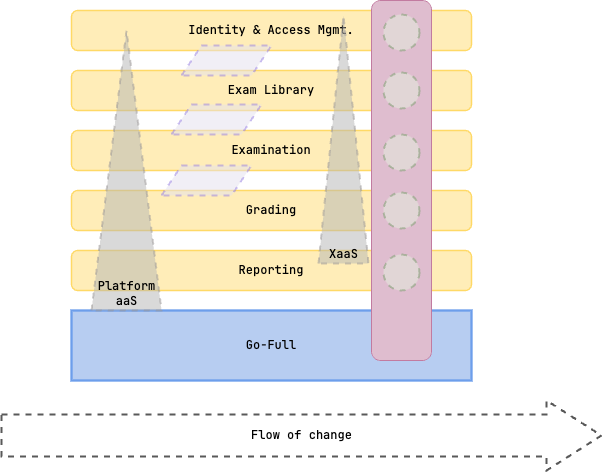

The diagram above was exported from draw.io. Its source (the exported page's mxGraphModel, read from the mxfile embedded in the PNG):
<mxGraphModel dx="472" dy="502" grid="0" gridSize="10" guides="1" tooltips="1" connect="1" arrows="1" fold="1" page="0" pageScale="1" pageWidth="850" pageHeight="1100" math="0" shadow="0">
  <root>
    <mxCell id="0" />
    <mxCell id="1" parent="0" />
    <mxCell id="2" value="Go-Full" style="shape=stencil(tVTLboMwEPyavVZgq4l6bAw595Af2JBNY8XYyLh5/H0MS6WiAqkqONkz650dP9YgVX3CikAkFksCmYEQHwbD0fkykjvCOIg4u3IsFQnjE+NVB7GuqAjMXdBr3BviSB28O9NVH0KXIhpe5pC8QyOWgFSFszama2frXuRHPMqgtiHiG8t0he89VJHXJQXynVtmQWz/LvvyuoxwupDfvuy3+9n9zifcd5wudXGzCaf/l5UqMmOPW6o9FudP777sYdCMbzpq+r0/6cpBPyNVpYo9TxN2uJELZ5yPBI9tNRBylb3l+Wb6bI/amOHszVpl2yc302Szg4lFowvajf/aX8vy/9cSDw==);whiteSpace=wrap;html=1;fontColor=#000000;fillColor=#BBD2F6;strokeColor=#6D9EEB;fontFamily=JetBrains Mono;" parent="1" vertex="1">
      <mxGeometry x="90" y="340" width="400" height="70" as="geometry" />
    </mxCell>
    <mxCell id="3" value="Reporting" style="shape=stencil(tVRRboMwDD2NPztBoqH2swvlAtsFUnDbqCFBIW232y/EVBpaodMEX+Q9288vIQ5w0Z5kg8ASI2sEngNj796hrFdbrY4GqxD6CDDwYXWjjJQlhE+Esx7KtsHSE3eVTsm9Roq03tkz3lTl+xLW8XwHyRY6sQS4KK0xoVxZ0w4iP+JBRirjA/4kmb7x1wA16FSNHl3vllhgxd9lX16XEU4X8juUvbuf3e98wkPH6VI/bjbh9P+yXARm7HJzsZfl+ejsxVQPzcSI68Zq+tI/Gc2HpkZac3GwDic80TSXVlsXCPrGbsB4UeSbLJs+4IPSeqx6l7+tn1eTg4mk0YS48V/7iyw9hZH4Bg==);whiteSpace=wrap;html=1;strokeWidth=2;fillColor=#FFEDB8;strokeColor=#FFD966;fontFamily=JetBrains Mono;" parent="1" vertex="1">
      <mxGeometry x="90" y="280" width="400" height="40" as="geometry" />
    </mxCell>
    <mxCell id="4" value="Grading" style="shape=stencil(tVRRboMwDD2NPztBoqH2swvlAtsFUnDbqCFBIW232y/EVBpaodMEX+Q9288vIQ5w0Z5kg8ASI2sEngNj796hrFdbrY4GqxD6CDDwYXWjjJQlhE+Esx7KtsHSE3eVTsm9Roq03tkz3lTl+xLW8XwHyRY6sQS4KK0xoVxZ0w4iP+JBRirjA/4kmb7x1wA16FSNHl3vllhgxd9lX16XEU4X8juUvbuf3e98wkPH6VI/bjbh9P+yXARm7HJzsZfl+ejsxVQPzcSI68Zq+tI/Gc2HpkZac3GwDic80TSXVlsXCPrGbsB4UeSbLJs+4IPSeqx6l7+tn1eTg4mk0YS48V/7iyw9hZH4Bg==);whiteSpace=wrap;html=1;strokeWidth=2;fillColor=#FFEDB8;strokeColor=#FFD966;fontFamily=JetBrains Mono;" parent="1" vertex="1">
      <mxGeometry x="90" y="220" width="400" height="40" as="geometry" />
    </mxCell>
    <mxCell id="5" value="Examination" style="shape=stencil(tVRRboMwDD2NPztBoqH2swvlAtsFUnDbqCFBIW232y/EVBpaodMEX+Q9288vIQ5w0Z5kg8ASI2sEngNj796hrFdbrY4GqxD6CDDwYXWjjJQlhE+Esx7KtsHSE3eVTsm9Roq03tkz3lTl+xLW8XwHyRY6sQS4KK0xoVxZ0w4iP+JBRirjA/4kmb7x1wA16FSNHl3vllhgxd9lX16XEU4X8juUvbuf3e98wkPH6VI/bjbh9P+yXARm7HJzsZfl+ejsxVQPzcSI68Zq+tI/Gc2HpkZac3GwDic80TSXVlsXCPrGbsB4UeSbLJs+4IPSeqx6l7+tn1eTg4mk0YS48V/7iyw9hZH4Bg==);whiteSpace=wrap;html=1;strokeWidth=2;fillColor=#FFEDB8;strokeColor=#FFD966;fontFamily=JetBrains Mono;" parent="1" vertex="1">
      <mxGeometry x="90" y="160" width="400" height="40" as="geometry" />
    </mxCell>
    <mxCell id="6" value="Exam Library" style="shape=stencil(tVRRboMwDD2NPztBoqH2swvlAtsFUnDbqCFBIW232y/EVBpaodMEX+Q9288vIQ5w0Z5kg8ASI2sEngNj796hrFdbrY4GqxD6CDDwYXWjjJQlhE+Esx7KtsHSE3eVTsm9Roq03tkz3lTl+xLW8XwHyRY6sQS4KK0xoVxZ0w4iP+JBRirjA/4kmb7x1wA16FSNHl3vllhgxd9lX16XEU4X8juUvbuf3e98wkPH6VI/bjbh9P+yXARm7HJzsZfl+ejsxVQPzcSI68Zq+tI/Gc2HpkZac3GwDic80TSXVlsXCPrGbsB4UeSbLJs+4IPSeqx6l7+tn1eTg4mk0YS48V/7iyw9hZH4Bg==);whiteSpace=wrap;html=1;strokeWidth=2;fillColor=#FFEDB8;strokeColor=#FFD966;fontFamily=JetBrains Mono;" parent="1" vertex="1">
      <mxGeometry x="90" y="100" width="400" height="40" as="geometry" />
    </mxCell>
    <mxCell id="7" value="Identity &amp;amp; Access Mgmt." style="shape=stencil(tVRRboMwDD2NPztBoqH2swvlAtsFUnDbqCFBIW232y/EVBpaodMEX+Q9288vIQ5w0Z5kg8ASI2sEngNj796hrFdbrY4GqxD6CDDwYXWjjJQlhE+Esx7KtsHSE3eVTsm9Roq03tkz3lTl+xLW8XwHyRY6sQS4KK0xoVxZ0w4iP+JBRirjA/4kmb7x1wA16FSNHl3vllhgxd9lX16XEU4X8juUvbuf3e98wkPH6VI/bjbh9P+yXARm7HJzsZfl+ejsxVQPzcSI68Zq+tI/Gc2HpkZac3GwDic80TSXVlsXCPrGbsB4UeSbLJs+4IPSeqx6l7+tn1eTg4mk0YS48V/7iyw9hZH4Bg==);whiteSpace=wrap;html=1;strokeWidth=2;fillColor=#FFEDB8;strokeColor=#FFD966;fontFamily=JetBrains Mono;" parent="1" vertex="1">
      <mxGeometry x="90" y="40" width="400" height="40" as="geometry" />
    </mxCell>
    <mxCell id="8" value="" style="shape=stencil(tVTtjoIwEHya/r1Ae8b7q0WewBeouKeN0JJSv97epdu7HBHQXCAhgZnpzk5Dt0zI5qhqYDwxqgImMsb5xqhdqc0ByS2oChn8upKWfiaEjxF/RayaGgpP5EU5jRZASuOdPcFV732s4S0vNixZodo+QhbWGCzX1jQd5Y+ONkobj/hGNrHxvYNqcLoCDy7GI5bx/H3bj8U8xulMebu2P+knzzudcTdxOtePm8w4/b+tkMgMHW4hd6o4HZw9m31vmKC4dqzGD/2r2exNNdBbyG/rYCQUjXNhS+uQoHdox7iQfLleDTT9tddl2V+d5etM5q+rKcHIosEFYeNP+wssXYOBeAA=);whiteSpace=wrap;html=1;rotation=0;fontColor=#000000;strokeColor=#C9DFBE;fillColor=#C9DFBE;fontFamily=JetBrains Mono;" parent="1" vertex="1">
      <mxGeometry x="390" y="30" width="60" height="360" as="geometry" />
    </mxCell>
    <mxCell id="9" value="Platform&lt;div&gt;aaS&lt;/div&gt;" style="verticalLabelPosition=middle;verticalAlign=bottom;html=1;shape=mxgraph.basic.acute_triangle;dx=0.5;strokeColor=#999696;strokeWidth=2;fillColor=#B4B4B4;fontFamily=JetBrains Mono;labelPosition=center;align=center;sketch=0;opacity=50;dashed=1;" parent="1" vertex="1">
      <mxGeometry x="110" y="60" width="70" height="280" as="geometry" />
    </mxCell>
    <mxCell id="10" value="" style="ellipse;whiteSpace=wrap;html=1;aspect=fixed;opacity=50;fillColor=#E3EFDE;strokeColor=#78996B;strokeWidth=2;dashed=1;fontFamily=JetBrains Mono;" parent="1" vertex="1">
      <mxGeometry x="402" y="284" width="36" height="36" as="geometry" />
    </mxCell>
    <mxCell id="11" value="" style="ellipse;whiteSpace=wrap;html=1;aspect=fixed;opacity=50;fillColor=#E3EFDE;strokeColor=#78996B;strokeWidth=2;dashed=1;fontFamily=JetBrains Mono;" parent="1" vertex="1">
      <mxGeometry x="402" y="222" width="36" height="36" as="geometry" />
    </mxCell>
    <mxCell id="12" value="" style="ellipse;whiteSpace=wrap;html=1;aspect=fixed;opacity=50;fillColor=#E3EFDE;strokeColor=#78996B;strokeWidth=2;dashed=1;fontFamily=JetBrains Mono;" parent="1" vertex="1">
      <mxGeometry x="402" y="164" width="36" height="36" as="geometry" />
    </mxCell>
    <mxCell id="13" value="" style="ellipse;whiteSpace=wrap;html=1;aspect=fixed;opacity=50;fillColor=#E3EFDE;strokeColor=#78996B;strokeWidth=2;dashed=1;fontFamily=JetBrains Mono;" parent="1" vertex="1">
      <mxGeometry x="402" y="102" width="36" height="36" as="geometry" />
    </mxCell>
    <mxCell id="14" value="" style="ellipse;whiteSpace=wrap;html=1;aspect=fixed;opacity=50;fillColor=#E3EFDE;strokeColor=#78996B;strokeWidth=2;dashed=1;fontFamily=JetBrains Mono;" parent="1" vertex="1">
      <mxGeometry x="402" y="44" width="36" height="36" as="geometry" />
    </mxCell>
    <mxCell id="15" value="" style="shape=parallelogram;perimeter=parallelogramPerimeter;whiteSpace=wrap;html=1;fixedSize=1;fillColor=#E3E0EE;strokeColor=#967EE2;opacity=50;strokeWidth=2;dashed=1;fontFamily=JetBrains Mono;" parent="1" vertex="1">
      <mxGeometry x="180" y="195" width="90" height="30" as="geometry" />
    </mxCell>
    <mxCell id="16" value="" style="shape=parallelogram;perimeter=parallelogramPerimeter;whiteSpace=wrap;html=1;fixedSize=1;fillColor=#E3E0EE;strokeColor=#967EE2;opacity=50;strokeWidth=2;dashed=1;fontFamily=JetBrains Mono;" parent="1" vertex="1">
      <mxGeometry x="190" y="134" width="90" height="30" as="geometry" />
    </mxCell>
    <mxCell id="17" value="" style="shape=parallelogram;perimeter=parallelogramPerimeter;whiteSpace=wrap;html=1;fixedSize=1;fillColor=#E3E0EE;strokeColor=#967EE2;opacity=50;strokeWidth=2;dashed=1;fontFamily=JetBrains Mono;" parent="1" vertex="1">
      <mxGeometry x="200" y="75" width="90" height="30" as="geometry" />
    </mxCell>
    <mxCell id="18" value="Flow of change" style="html=1;shadow=0;dashed=1;align=center;verticalAlign=middle;shape=mxgraph.arrows2.arrow;dy=0.4;dx=55;notch=0;strokeWidth=2;strokeColor=#595959;fontFamily=JetBrains Mono;" parent="1" vertex="1">
      <mxGeometry x="20" y="430" width="600" height="70" as="geometry" />
    </mxCell>
    <mxCell id="19" value="&lt;span style=&quot;background-color: initial;&quot;&gt;XaaS&lt;/span&gt;" style="verticalLabelPosition=middle;verticalAlign=bottom;html=1;shape=mxgraph.basic.acute_triangle;dx=0.5;strokeColor=#999696;strokeWidth=2;fillColor=#B4B4B4;fontFamily=JetBrains Mono;labelPosition=center;align=center;sketch=0;opacity=50;dashed=1;" parent="1" vertex="1">
      <mxGeometry x="337" y="45" width="50" height="248" as="geometry" />
    </mxCell>
  </root>
</mxGraphModel>